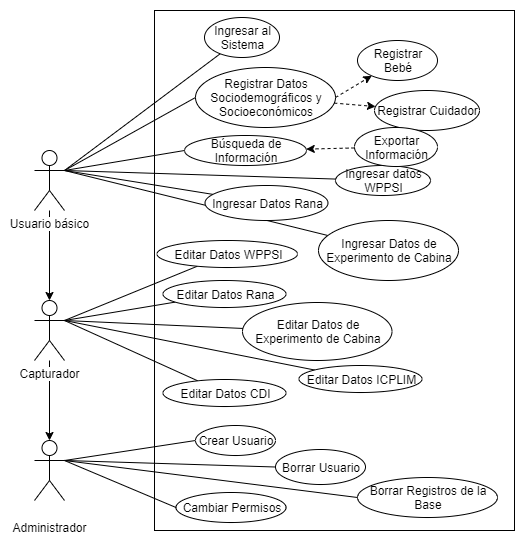

The diagram above was exported from draw.io. Its source (the exported page's mxGraphModel, read from the mxfile embedded in the PNG):
<mxGraphModel dx="971" dy="450" grid="0" gridSize="10" guides="1" tooltips="1" connect="1" arrows="1" fold="1" page="1" pageScale="1" pageWidth="850" pageHeight="1100" math="0" shadow="0">
  <root>
    <mxCell id="0" />
    <mxCell id="1" parent="0" />
    <mxCell id="PVTjVxrQ7BgFcHX0pEz2-8" value="" style="rounded=0;whiteSpace=wrap;html=1;" vertex="1" parent="1">
      <mxGeometry x="210" y="10" width="360" height="520" as="geometry" />
    </mxCell>
    <mxCell id="PVTjVxrQ7BgFcHX0pEz2-41" style="edgeStyle=none;rounded=0;orthogonalLoop=1;jettySize=auto;html=1;exitX=1;exitY=0.3333333333333333;exitDx=0;exitDy=0;exitPerimeter=0;endArrow=none;endFill=0;" edge="1" parent="1" source="PVTjVxrQ7BgFcHX0pEz2-1" target="PVTjVxrQ7BgFcHX0pEz2-38">
      <mxGeometry relative="1" as="geometry" />
    </mxCell>
    <mxCell id="PVTjVxrQ7BgFcHX0pEz2-12" style="edgeStyle=none;rounded=0;orthogonalLoop=1;jettySize=auto;html=1;exitX=1;exitY=0.3333333333333333;exitDx=0;exitDy=0;exitPerimeter=0;endArrow=none;endFill=0;" edge="1" parent="1" source="PVTjVxrQ7BgFcHX0pEz2-1" target="PVTjVxrQ7BgFcHX0pEz2-9">
      <mxGeometry relative="1" as="geometry" />
    </mxCell>
    <mxCell id="PVTjVxrQ7BgFcHX0pEz2-24" style="edgeStyle=none;rounded=0;orthogonalLoop=1;jettySize=auto;html=1;exitX=1;exitY=0.3333333333333333;exitDx=0;exitDy=0;exitPerimeter=0;entryX=0;entryY=0.5;entryDx=0;entryDy=0;endArrow=none;endFill=0;" edge="1" parent="1" source="PVTjVxrQ7BgFcHX0pEz2-1" target="PVTjVxrQ7BgFcHX0pEz2-23">
      <mxGeometry relative="1" as="geometry" />
    </mxCell>
    <mxCell id="PVTjVxrQ7BgFcHX0pEz2-13" style="edgeStyle=none;rounded=0;orthogonalLoop=1;jettySize=auto;html=1;exitX=1;exitY=0.3333333333333333;exitDx=0;exitDy=0;exitPerimeter=0;entryX=0;entryY=0.5;entryDx=0;entryDy=0;endArrow=none;endFill=0;" edge="1" parent="1" source="PVTjVxrQ7BgFcHX0pEz2-2" target="PVTjVxrQ7BgFcHX0pEz2-10">
      <mxGeometry relative="1" as="geometry" />
    </mxCell>
    <mxCell id="PVTjVxrQ7BgFcHX0pEz2-18" style="edgeStyle=none;rounded=0;orthogonalLoop=1;jettySize=auto;html=1;entryX=0;entryY=0.5;entryDx=0;entryDy=0;endArrow=none;endFill=0;exitX=1;exitY=0.3333333333333333;exitDx=0;exitDy=0;exitPerimeter=0;" edge="1" parent="1" source="PVTjVxrQ7BgFcHX0pEz2-2" target="PVTjVxrQ7BgFcHX0pEz2-17">
      <mxGeometry relative="1" as="geometry">
        <mxPoint x="170" y="320" as="sourcePoint" />
      </mxGeometry>
    </mxCell>
    <mxCell id="PVTjVxrQ7BgFcHX0pEz2-22" style="edgeStyle=none;rounded=0;orthogonalLoop=1;jettySize=auto;html=1;exitX=1;exitY=0.3333333333333333;exitDx=0;exitDy=0;exitPerimeter=0;entryX=0;entryY=0.5;entryDx=0;entryDy=0;endArrow=none;endFill=0;" edge="1" parent="1" source="PVTjVxrQ7BgFcHX0pEz2-2" target="PVTjVxrQ7BgFcHX0pEz2-21">
      <mxGeometry relative="1" as="geometry" />
    </mxCell>
    <mxCell id="PVTjVxrQ7BgFcHX0pEz2-9" value="Ingresar al Sistema" style="ellipse;whiteSpace=wrap;html=1;" vertex="1" parent="1">
      <mxGeometry x="260" y="17" width="75" height="40" as="geometry" />
    </mxCell>
    <mxCell id="PVTjVxrQ7BgFcHX0pEz2-10" value="Crear Usuario" style="ellipse;whiteSpace=wrap;html=1;" vertex="1" parent="1">
      <mxGeometry x="251" y="425" width="80" height="30" as="geometry" />
    </mxCell>
    <mxCell id="PVTjVxrQ7BgFcHX0pEz2-11" value="Registrar Bebé" style="ellipse;whiteSpace=wrap;html=1;" vertex="1" parent="1">
      <mxGeometry x="413" y="40" width="80" height="40" as="geometry" />
    </mxCell>
    <mxCell id="PVTjVxrQ7BgFcHX0pEz2-14" value="Registrar Cuidador" style="ellipse;whiteSpace=wrap;html=1;" vertex="1" parent="1">
      <mxGeometry x="430" y="90" width="105" height="40" as="geometry" />
    </mxCell>
    <mxCell id="PVTjVxrQ7BgFcHX0pEz2-17" value="Cambiar Permisos" style="ellipse;whiteSpace=wrap;html=1;" vertex="1" parent="1">
      <mxGeometry x="231.5" y="492" width="110" height="30" as="geometry" />
    </mxCell>
    <mxCell id="PVTjVxrQ7BgFcHX0pEz2-21" value="Borrar Registros de la Base" style="ellipse;whiteSpace=wrap;html=1;" vertex="1" parent="1">
      <mxGeometry x="413" y="477" width="140" height="40" as="geometry" />
    </mxCell>
    <mxCell id="PVTjVxrQ7BgFcHX0pEz2-23" value="Búsqueda de Información" style="ellipse;whiteSpace=wrap;html=1;" vertex="1" parent="1">
      <mxGeometry x="240" y="135" width="122" height="30" as="geometry" />
    </mxCell>
    <mxCell id="PVTjVxrQ7BgFcHX0pEz2-27" value="" style="endArrow=classic;html=1;" edge="1" parent="1" source="PVTjVxrQ7BgFcHX0pEz2-1" target="PVTjVxrQ7BgFcHX0pEz2-4">
      <mxGeometry width="50" height="50" relative="1" as="geometry">
        <mxPoint x="105" y="190" as="sourcePoint" />
        <mxPoint x="105" y="241" as="targetPoint" />
      </mxGeometry>
    </mxCell>
    <mxCell id="PVTjVxrQ7BgFcHX0pEz2-28" value="" style="endArrow=classic;html=1;" edge="1" parent="1" source="PVTjVxrQ7BgFcHX0pEz2-4" target="PVTjVxrQ7BgFcHX0pEz2-2">
      <mxGeometry width="50" height="50" relative="1" as="geometry">
        <mxPoint x="115" y="200" as="sourcePoint" />
        <mxPoint x="115" y="251" as="targetPoint" />
      </mxGeometry>
    </mxCell>
    <mxCell id="PVTjVxrQ7BgFcHX0pEz2-32" style="edgeStyle=none;rounded=0;orthogonalLoop=1;jettySize=auto;html=1;exitX=1;exitY=0.3333333333333333;exitDx=0;exitDy=0;exitPerimeter=0;entryX=0;entryY=0.5;entryDx=0;entryDy=0;endArrow=none;endFill=0;" edge="1" parent="1" source="PVTjVxrQ7BgFcHX0pEz2-1" target="PVTjVxrQ7BgFcHX0pEz2-31">
      <mxGeometry relative="1" as="geometry" />
    </mxCell>
    <mxCell id="PVTjVxrQ7BgFcHX0pEz2-44" style="edgeStyle=none;rounded=0;orthogonalLoop=1;jettySize=auto;html=1;exitX=1;exitY=0.3333333333333333;exitDx=0;exitDy=0;exitPerimeter=0;endArrow=none;endFill=0;" edge="1" parent="1" source="PVTjVxrQ7BgFcHX0pEz2-1" target="PVTjVxrQ7BgFcHX0pEz2-43">
      <mxGeometry relative="1" as="geometry" />
    </mxCell>
    <mxCell id="PVTjVxrQ7BgFcHX0pEz2-46" style="edgeStyle=none;rounded=0;orthogonalLoop=1;jettySize=auto;html=1;exitX=1;exitY=0.3333333333333333;exitDx=0;exitDy=0;exitPerimeter=0;endArrow=none;endFill=0;" edge="1" parent="1" source="PVTjVxrQ7BgFcHX0pEz2-1" target="PVTjVxrQ7BgFcHX0pEz2-45">
      <mxGeometry relative="1" as="geometry" />
    </mxCell>
    <mxCell id="PVTjVxrQ7BgFcHX0pEz2-1" value="Usuario básico" style="shape=umlActor;verticalLabelPosition=bottom;labelBackgroundColor=#ffffff;verticalAlign=top;html=1;outlineConnect=0;" vertex="1" parent="1">
      <mxGeometry x="90" y="150" width="30" height="60" as="geometry" />
    </mxCell>
    <mxCell id="PVTjVxrQ7BgFcHX0pEz2-30" style="edgeStyle=none;rounded=0;orthogonalLoop=1;jettySize=auto;html=1;exitX=1;exitY=0.3333333333333333;exitDx=0;exitDy=0;exitPerimeter=0;endArrow=none;endFill=0;" edge="1" parent="1" source="PVTjVxrQ7BgFcHX0pEz2-4" target="PVTjVxrQ7BgFcHX0pEz2-29">
      <mxGeometry relative="1" as="geometry" />
    </mxCell>
    <mxCell id="PVTjVxrQ7BgFcHX0pEz2-52" style="edgeStyle=none;rounded=0;orthogonalLoop=1;jettySize=auto;html=1;exitX=1;exitY=0.3333333333333333;exitDx=0;exitDy=0;exitPerimeter=0;endArrow=none;endFill=0;" edge="1" parent="1" source="PVTjVxrQ7BgFcHX0pEz2-4" target="PVTjVxrQ7BgFcHX0pEz2-48">
      <mxGeometry relative="1" as="geometry" />
    </mxCell>
    <mxCell id="PVTjVxrQ7BgFcHX0pEz2-53" style="edgeStyle=none;rounded=0;orthogonalLoop=1;jettySize=auto;html=1;exitX=1;exitY=0.3333333333333333;exitDx=0;exitDy=0;exitPerimeter=0;endArrow=none;endFill=0;" edge="1" parent="1" source="PVTjVxrQ7BgFcHX0pEz2-4" target="PVTjVxrQ7BgFcHX0pEz2-49">
      <mxGeometry relative="1" as="geometry" />
    </mxCell>
    <mxCell id="PVTjVxrQ7BgFcHX0pEz2-54" style="edgeStyle=none;rounded=0;orthogonalLoop=1;jettySize=auto;html=1;exitX=1;exitY=0.3333333333333333;exitDx=0;exitDy=0;exitPerimeter=0;endArrow=none;endFill=0;" edge="1" parent="1" source="PVTjVxrQ7BgFcHX0pEz2-4" target="PVTjVxrQ7BgFcHX0pEz2-50">
      <mxGeometry relative="1" as="geometry" />
    </mxCell>
    <mxCell id="PVTjVxrQ7BgFcHX0pEz2-55" style="edgeStyle=none;rounded=0;orthogonalLoop=1;jettySize=auto;html=1;exitX=1;exitY=0.3333333333333333;exitDx=0;exitDy=0;exitPerimeter=0;endArrow=none;endFill=0;" edge="1" parent="1" source="PVTjVxrQ7BgFcHX0pEz2-4" target="PVTjVxrQ7BgFcHX0pEz2-51">
      <mxGeometry relative="1" as="geometry" />
    </mxCell>
    <mxCell id="PVTjVxrQ7BgFcHX0pEz2-4" value="Capturador" style="shape=umlActor;verticalLabelPosition=bottom;labelBackgroundColor=#ffffff;verticalAlign=top;html=1;outlineConnect=0;" vertex="1" parent="1">
      <mxGeometry x="90" y="300" width="30" height="60" as="geometry" />
    </mxCell>
    <mxCell id="PVTjVxrQ7BgFcHX0pEz2-34" style="edgeStyle=none;rounded=0;orthogonalLoop=1;jettySize=auto;html=1;exitX=1;exitY=0.3333333333333333;exitDx=0;exitDy=0;exitPerimeter=0;entryX=0;entryY=0.5;entryDx=0;entryDy=0;endArrow=none;endFill=0;" edge="1" parent="1" source="PVTjVxrQ7BgFcHX0pEz2-2" target="PVTjVxrQ7BgFcHX0pEz2-33">
      <mxGeometry relative="1" as="geometry" />
    </mxCell>
    <mxCell id="PVTjVxrQ7BgFcHX0pEz2-2" value="&lt;br&gt;Administrador" style="shape=umlActor;verticalLabelPosition=bottom;labelBackgroundColor=#ffffff;verticalAlign=top;html=1;outlineConnect=0;" vertex="1" parent="1">
      <mxGeometry x="90" y="440" width="30" height="60" as="geometry" />
    </mxCell>
    <mxCell id="PVTjVxrQ7BgFcHX0pEz2-29" value="Editar Datos WPPSI" style="ellipse;whiteSpace=wrap;html=1;" vertex="1" parent="1">
      <mxGeometry x="212.5" y="240" width="140.5" height="27" as="geometry" />
    </mxCell>
    <mxCell id="PVTjVxrQ7BgFcHX0pEz2-35" style="edgeStyle=none;rounded=0;orthogonalLoop=1;jettySize=auto;html=1;exitX=1;exitY=0.5;exitDx=0;exitDy=0;endArrow=classic;endFill=1;dashed=1;" edge="1" parent="1" source="PVTjVxrQ7BgFcHX0pEz2-31" target="PVTjVxrQ7BgFcHX0pEz2-11">
      <mxGeometry relative="1" as="geometry" />
    </mxCell>
    <mxCell id="PVTjVxrQ7BgFcHX0pEz2-31" value="Registrar Datos Sociodemográficos y Socioeconómicos" style="ellipse;whiteSpace=wrap;html=1;" vertex="1" parent="1">
      <mxGeometry x="251" y="67" width="140" height="60" as="geometry" />
    </mxCell>
    <mxCell id="PVTjVxrQ7BgFcHX0pEz2-33" value="Borrar Usuario" style="ellipse;whiteSpace=wrap;html=1;" vertex="1" parent="1">
      <mxGeometry x="331" y="449" width="90" height="35" as="geometry" />
    </mxCell>
    <mxCell id="PVTjVxrQ7BgFcHX0pEz2-36" style="edgeStyle=none;rounded=0;orthogonalLoop=1;jettySize=auto;html=1;endArrow=classic;endFill=1;dashed=1;" edge="1" parent="1" source="PVTjVxrQ7BgFcHX0pEz2-31" target="PVTjVxrQ7BgFcHX0pEz2-14">
      <mxGeometry relative="1" as="geometry">
        <mxPoint x="357.5" y="100" as="sourcePoint" />
        <mxPoint x="410" y="100" as="targetPoint" />
      </mxGeometry>
    </mxCell>
    <mxCell id="PVTjVxrQ7BgFcHX0pEz2-38" value="Ingresar datos WPPSI" style="ellipse;whiteSpace=wrap;html=1;" vertex="1" parent="1">
      <mxGeometry x="391" y="165" width="95" height="30" as="geometry" />
    </mxCell>
    <mxCell id="PVTjVxrQ7BgFcHX0pEz2-43" value="Ingresar Datos Rana" style="ellipse;whiteSpace=wrap;html=1;" vertex="1" parent="1">
      <mxGeometry x="260.5" y="185" width="123" height="35" as="geometry" />
    </mxCell>
    <mxCell id="PVTjVxrQ7BgFcHX0pEz2-45" value="Ingresar Datos de Experimento de Cabina" style="ellipse;whiteSpace=wrap;html=1;" vertex="1" parent="1">
      <mxGeometry x="374" y="220" width="140" height="60" as="geometry" />
    </mxCell>
    <mxCell id="PVTjVxrQ7BgFcHX0pEz2-48" value="Editar Datos Rana" style="ellipse;whiteSpace=wrap;html=1;" vertex="1" parent="1">
      <mxGeometry x="218.5" y="280" width="123" height="27" as="geometry" />
    </mxCell>
    <mxCell id="PVTjVxrQ7BgFcHX0pEz2-49" value="Editar Datos de Experimento de Cabina" style="ellipse;whiteSpace=wrap;html=1;" vertex="1" parent="1">
      <mxGeometry x="298" y="302" width="149.5" height="58" as="geometry" />
    </mxCell>
    <mxCell id="PVTjVxrQ7BgFcHX0pEz2-50" value="Editar Datos ICPLIM" style="ellipse;whiteSpace=wrap;html=1;" vertex="1" parent="1">
      <mxGeometry x="354.5" y="365" width="123" height="27" as="geometry" />
    </mxCell>
    <mxCell id="PVTjVxrQ7BgFcHX0pEz2-51" value="Editar Datos CDI" style="ellipse;whiteSpace=wrap;html=1;" vertex="1" parent="1">
      <mxGeometry x="218.5" y="379" width="123" height="27" as="geometry" />
    </mxCell>
    <mxCell id="PVTjVxrQ7BgFcHX0pEz2-106" value="Exportar Información" style="ellipse;whiteSpace=wrap;html=1;" vertex="1" parent="1">
      <mxGeometry x="410" y="127" width="83" height="39" as="geometry" />
    </mxCell>
    <mxCell id="PVTjVxrQ7BgFcHX0pEz2-107" style="edgeStyle=none;rounded=0;orthogonalLoop=1;jettySize=auto;html=1;endArrow=classic;endFill=1;dashed=1;" edge="1" parent="1" source="PVTjVxrQ7BgFcHX0pEz2-106" target="PVTjVxrQ7BgFcHX0pEz2-23">
      <mxGeometry relative="1" as="geometry">
        <mxPoint x="399.75991163791696" y="112.62187956788" as="sourcePoint" />
        <mxPoint x="441.03863404265917" y="116.04143338789697" as="targetPoint" />
      </mxGeometry>
    </mxCell>
  </root>
</mxGraphModel>